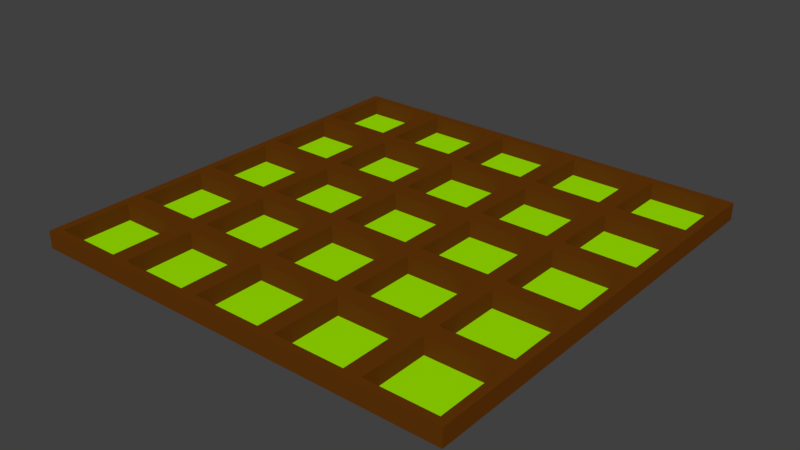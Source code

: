 # Source: gridboard2.blend  (saved by Blender 2.78.0; exported with 4.5.12 LTS)
import bpy
from mathutils import Matrix  # noqa: F401  (used for matrix-valued properties, if any)

bpy.ops.wm.read_factory_settings(use_empty=True)
scene = bpy.context.scene
scene.name = 'Scene'

# ---- collections
col_collection_1 = bpy.data.collections.new('Collection 1'); scene.collection.children.link(col_collection_1)

# ---- materials (node trees are filled in below, after node groups)
mat_greengrass = bpy.data.materials.new('greengrass')
mat_greengrass.alpha_threshold = 0.0
mat_greengrass.use_transparent_shadow = False
mat_greengrass.diffuse_color = (0.3363, 0.8, 0.0, 1.0)
mat_greengrass.roughness = 0.5
mat_greengrass.line_color = (0.0, 0.0, 0.0, 1.0)
mat_material = bpy.data.materials.new('Material')
mat_material.alpha_threshold = 0.0
mat_material.use_transparent_shadow = False
mat_material.diffuse_color = (0.1237, 0.03659, 0.002755, 1.0)
mat_material.specular_color = (0.7181, 0.9427, 1.0)
mat_material.roughness = 0.5
mat_material.line_color = (0.0, 0.0, 0.0, 1.0)

# ---- material node trees

# ---- world
world_world = bpy.data.worlds.new('World'); scene.world = world_world
world_world.color = (0.05088, 0.05088, 0.05088)
world_world.use_sun_shadow = False
world_world.sun_shadow_jitter_overblur = 0.0
world_world.cycles.sampling_method = 'MANUAL'

# ---- meshes
me_cube_026 = bpy.data.meshes.new('Cube.026')
me_cube_026.from_pydata([(7.2, 5.2, -1.0), (8.8, 5.2, -1.0), (8.8, 6.8, -1.0), (7.2, 6.8, -1.0)], [], [(1, 2, 3, 0)])
me_cube_026.materials.append(mat_greengrass)
me_cube_026.use_remesh_preserve_volume = False
me_cube_026.use_remesh_preserve_attributes = False
me_cube_026.use_mirror_vertex_groups = False
me_cube_026.update()
me_cube_025 = bpy.data.meshes.new('Cube.025')
me_cube_025.from_pydata([(7.2, 3.2, -1.0), (8.8, 3.2, -1.0), (8.8, 4.8, -1.0), (7.2, 4.8, -1.0)], [], [(1, 2, 3, 0)])
me_cube_025.materials.append(mat_greengrass)
me_cube_025.use_remesh_preserve_volume = False
me_cube_025.use_remesh_preserve_attributes = False
me_cube_025.use_mirror_vertex_groups = False
me_cube_025.update()
me_cube_024 = bpy.data.meshes.new('Cube.024')
me_cube_024.from_pydata([(7.2, 1.2, -1.0), (8.8, 1.2, -1.0), (8.8, 2.8, -1.0), (7.2, 2.8, -1.0)], [], [(1, 2, 3, 0)])
me_cube_024.materials.append(mat_greengrass)
me_cube_024.use_remesh_preserve_volume = False
me_cube_024.use_remesh_preserve_attributes = False
me_cube_024.use_mirror_vertex_groups = False
me_cube_024.update()
me_cube_023 = bpy.data.meshes.new('Cube.023')
me_cube_023.from_pydata([(7.2, -0.8, -1.0), (8.8, -0.8, -1.0), (8.8, 0.8, -1.0), (7.2, 0.8, -1.0)], [], [(1, 2, 3, 0)])
me_cube_023.materials.append(mat_greengrass)
me_cube_023.use_remesh_preserve_volume = False
me_cube_023.use_remesh_preserve_attributes = False
me_cube_023.use_mirror_vertex_groups = False
me_cube_023.update()
me_cube_022 = bpy.data.meshes.new('Cube.022')
me_cube_022.from_pydata([(5.2, 7.2, -1.0), (6.8, 7.2, -1.0), (6.8, 8.8, -1.0), (5.2, 8.8, -1.0)], [], [(1, 2, 3, 0)])
me_cube_022.materials.append(mat_greengrass)
me_cube_022.use_remesh_preserve_volume = False
me_cube_022.use_remesh_preserve_attributes = False
me_cube_022.use_mirror_vertex_groups = False
me_cube_022.update()
me_cube_021 = bpy.data.meshes.new('Cube.021')
me_cube_021.from_pydata([(5.2, 5.2, -1.0), (6.8, 5.2, -1.0), (6.8, 6.8, -1.0), (5.2, 6.8, -1.0)], [], [(1, 2, 3, 0)])
me_cube_021.materials.append(mat_greengrass)
me_cube_021.use_remesh_preserve_volume = False
me_cube_021.use_remesh_preserve_attributes = False
me_cube_021.use_mirror_vertex_groups = False
me_cube_021.update()
me_cube_020 = bpy.data.meshes.new('Cube.020')
me_cube_020.from_pydata([(5.2, 3.2, -1.0), (6.8, 3.2, -1.0), (6.8, 4.8, -1.0), (5.2, 4.8, -1.0)], [], [(1, 2, 3, 0)])
me_cube_020.materials.append(mat_greengrass)
me_cube_020.use_remesh_preserve_volume = False
me_cube_020.use_remesh_preserve_attributes = False
me_cube_020.use_mirror_vertex_groups = False
me_cube_020.update()
me_cube_019 = bpy.data.meshes.new('Cube.019')
me_cube_019.from_pydata([(5.2, 1.2, -1.0), (6.8, 1.2, -1.0), (6.8, 2.8, -1.0), (5.2, 2.8, -1.0)], [], [(1, 2, 3, 0)])
me_cube_019.materials.append(mat_greengrass)
me_cube_019.use_remesh_preserve_volume = False
me_cube_019.use_remesh_preserve_attributes = False
me_cube_019.use_mirror_vertex_groups = False
me_cube_019.update()
me_cube_018 = bpy.data.meshes.new('Cube.018')
me_cube_018.from_pydata([(5.2, -0.8, -1.0), (6.8, -0.8, -1.0), (6.8, 0.8, -1.0), (5.2, 0.8, -1.0)], [], [(1, 2, 3, 0)])
me_cube_018.materials.append(mat_greengrass)
me_cube_018.use_remesh_preserve_volume = False
me_cube_018.use_remesh_preserve_attributes = False
me_cube_018.use_mirror_vertex_groups = False
me_cube_018.update()
me_cube_017 = bpy.data.meshes.new('Cube.017')
me_cube_017.from_pydata([(3.2, 7.2, -1.0), (4.8, 7.2, -1.0), (4.8, 8.8, -1.0), (3.2, 8.8, -1.0)], [], [(1, 2, 3, 0)])
me_cube_017.materials.append(mat_greengrass)
me_cube_017.use_remesh_preserve_volume = False
me_cube_017.use_remesh_preserve_attributes = False
me_cube_017.use_mirror_vertex_groups = False
me_cube_017.update()
me_cube_016 = bpy.data.meshes.new('Cube.016')
me_cube_016.from_pydata([(3.2, 5.2, -1.0), (4.8, 5.2, -1.0), (4.8, 6.8, -1.0), (3.2, 6.8, -1.0)], [], [(1, 2, 3, 0)])
me_cube_016.materials.append(mat_greengrass)
me_cube_016.use_remesh_preserve_volume = False
me_cube_016.use_remesh_preserve_attributes = False
me_cube_016.use_mirror_vertex_groups = False
me_cube_016.update()
me_cube_015 = bpy.data.meshes.new('Cube.015')
me_cube_015.from_pydata([(3.2, 3.2, -1.0), (4.8, 3.2, -1.0), (4.8, 4.8, -1.0), (3.2, 4.8, -1.0)], [], [(1, 2, 3, 0)])
me_cube_015.materials.append(mat_greengrass)
me_cube_015.use_remesh_preserve_volume = False
me_cube_015.use_remesh_preserve_attributes = False
me_cube_015.use_mirror_vertex_groups = False
me_cube_015.update()
me_cube_014 = bpy.data.meshes.new('Cube.014')
me_cube_014.from_pydata([(3.2, 1.2, -1.0), (4.8, 1.2, -1.0), (4.8, 2.8, -1.0), (3.2, 2.8, -1.0)], [], [(1, 2, 3, 0)])
me_cube_014.materials.append(mat_greengrass)
me_cube_014.use_remesh_preserve_volume = False
me_cube_014.use_remesh_preserve_attributes = False
me_cube_014.use_mirror_vertex_groups = False
me_cube_014.update()
me_cube_013 = bpy.data.meshes.new('Cube.013')
me_cube_013.from_pydata([(3.2, -0.8, -1.0), (4.8, -0.8, -1.0), (4.8, 0.8, -1.0), (3.2, 0.8, -1.0)], [], [(1, 2, 3, 0)])
me_cube_013.materials.append(mat_greengrass)
me_cube_013.use_remesh_preserve_volume = False
me_cube_013.use_remesh_preserve_attributes = False
me_cube_013.use_mirror_vertex_groups = False
me_cube_013.update()
me_cube_012 = bpy.data.meshes.new('Cube.012')
me_cube_012.from_pydata([(1.2, 7.2, -1.0), (2.8, 7.2, -1.0), (2.8, 8.8, -1.0), (1.2, 8.8, -1.0)], [], [(1, 2, 3, 0)])
me_cube_012.materials.append(mat_greengrass)
me_cube_012.use_remesh_preserve_volume = False
me_cube_012.use_remesh_preserve_attributes = False
me_cube_012.use_mirror_vertex_groups = False
me_cube_012.update()
me_cube_011 = bpy.data.meshes.new('Cube.011')
me_cube_011.from_pydata([(1.2, 5.2, -1.0), (2.8, 5.2, -1.0), (2.8, 6.8, -1.0), (1.2, 6.8, -1.0)], [], [(1, 2, 3, 0)])
me_cube_011.materials.append(mat_greengrass)
me_cube_011.use_remesh_preserve_volume = False
me_cube_011.use_remesh_preserve_attributes = False
me_cube_011.use_mirror_vertex_groups = False
me_cube_011.update()
me_cube_010 = bpy.data.meshes.new('Cube.010')
me_cube_010.from_pydata([(1.2, 3.2, -1.0), (2.8, 3.2, -1.0), (2.8, 4.8, -1.0), (1.2, 4.8, -1.0)], [], [(1, 2, 3, 0)])
me_cube_010.materials.append(mat_greengrass)
me_cube_010.use_remesh_preserve_volume = False
me_cube_010.use_remesh_preserve_attributes = False
me_cube_010.use_mirror_vertex_groups = False
me_cube_010.update()
me_cube_009 = bpy.data.meshes.new('Cube.009')
me_cube_009.from_pydata([(1.2, 1.2, -1.0), (2.8, 1.2, -1.0), (2.8, 2.8, -1.0), (1.2, 2.8, -1.0)], [], [(1, 2, 3, 0)])
me_cube_009.materials.append(mat_greengrass)
me_cube_009.use_remesh_preserve_volume = False
me_cube_009.use_remesh_preserve_attributes = False
me_cube_009.use_mirror_vertex_groups = False
me_cube_009.update()
me_cube_008 = bpy.data.meshes.new('Cube.008')
me_cube_008.from_pydata([(1.2, -0.8, -1.0), (2.8, -0.8, -1.0), (2.8, 0.8, -1.0), (1.2, 0.8, -1.0)], [], [(1, 2, 3, 0)])
me_cube_008.materials.append(mat_greengrass)
me_cube_008.use_remesh_preserve_volume = False
me_cube_008.use_remesh_preserve_attributes = False
me_cube_008.use_mirror_vertex_groups = False
me_cube_008.update()
me_cube_007 = bpy.data.meshes.new('Cube.007')
me_cube_007.from_pydata([(-0.8, 7.2, -1.0), (0.8, 7.2, -1.0), (0.8, 8.8, -1.0), (-0.8, 8.8, -1.0)], [], [(1, 2, 3, 0)])
me_cube_007.materials.append(mat_greengrass)
me_cube_007.use_remesh_preserve_volume = False
me_cube_007.use_remesh_preserve_attributes = False
me_cube_007.use_mirror_vertex_groups = False
me_cube_007.update()
me_cube_006 = bpy.data.meshes.new('Cube.006')
me_cube_006.from_pydata([(-0.8, 5.2, -1.0), (0.8, 5.2, -1.0), (0.8, 6.8, -1.0), (-0.8, 6.8, -1.0)], [], [(1, 2, 3, 0)])
me_cube_006.materials.append(mat_greengrass)
me_cube_006.use_remesh_preserve_volume = False
me_cube_006.use_remesh_preserve_attributes = False
me_cube_006.use_mirror_vertex_groups = False
me_cube_006.update()
me_cube_005 = bpy.data.meshes.new('Cube.005')
me_cube_005.from_pydata([(-0.8, 3.2, -1.0), (0.8, 3.2, -1.0), (0.8, 4.8, -1.0), (-0.8, 4.8, -1.0)], [], [(1, 2, 3, 0)])
me_cube_005.materials.append(mat_greengrass)
me_cube_005.use_remesh_preserve_volume = False
me_cube_005.use_remesh_preserve_attributes = False
me_cube_005.use_mirror_vertex_groups = False
me_cube_005.update()
me_cube_004 = bpy.data.meshes.new('Cube.004')
me_cube_004.from_pydata([(-0.8, 1.2, -1.0), (0.8, 1.2, -1.0), (0.8, 2.8, -1.0), (-0.8, 2.8, -1.0)], [], [(1, 2, 3, 0)])
me_cube_004.materials.append(mat_greengrass)
me_cube_004.use_remesh_preserve_volume = False
me_cube_004.use_remesh_preserve_attributes = False
me_cube_004.use_mirror_vertex_groups = False
me_cube_004.update()
me_cube_003 = bpy.data.meshes.new('Cube.003')
me_cube_003.from_pydata([(-0.8, -0.8, -1.0), (0.8, -0.8, -1.0), (0.8, 0.8, -1.0), (-0.8, 0.8, -1.0)], [], [(1, 2, 3, 0)])
me_cube_003.materials.append(mat_greengrass)
me_cube_003.use_remesh_preserve_volume = False
me_cube_003.use_remesh_preserve_attributes = False
me_cube_003.use_mirror_vertex_groups = False
me_cube_003.update()
me_cube_002 = bpy.data.meshes.new('Cube.002')
me_cube_002.from_pydata([(7.2, 7.2, -1.0), (8.8, 7.2, -1.0), (8.8, 8.8, -1.0), (7.2, 8.8, -1.0)], [], [(1, 2, 3, 0)])
me_cube_002.materials.append(mat_greengrass)
me_cube_002.use_remesh_preserve_volume = False
me_cube_002.use_remesh_preserve_attributes = False
me_cube_002.use_mirror_vertex_groups = False
me_cube_002.update()
me_cube = bpy.data.meshes.new('Cube')
me_cube.from_pydata([(1.0, 1.0, -1.0), (1.0, -1.0, -1.0), (-1.0, -1.0, -1.0), (-1.0, 1.0, -1.0), (1.0, -1.0, 1.0), (-1.0, -1.0, 1.0), (-1.0, 1.0, 1.0), (-0.8, -0.8, 1.0), (0.8, -0.8, 1.0), (-0.8, 0.8, -1.0), (-0.8, 0.8, 1.0), (0.8, 0.8, 1.0), (1.0, 3.0, -1.0), (-1.0, 3.0, -1.0), (1.0, 3.0, 1.0), (1.0, 1.0, 1.0), (-1.0, 3.0, 1.0), (-0.8, 1.2, 1.0), (0.8, 1.2, 1.0), (-0.8, 2.8, -1.0), (-0.8, 2.8, 1.0), (0.8, 2.8, 1.0), (1.0, 5.0, -1.0), (-1.0, 5.0, 1.0), (-0.8, 3.2, 1.0), (0.8, 3.2, 1.0), (-0.8, 4.8, -1.0), (-0.8, 4.8, 1.0), (0.8, 4.8, 1.0), (1.0, 7.0, -1.0), (-1.0, 5.0, -1.0), (-1.0, 7.0, -1.0), (1.0, 5.0, 1.0), (-1.0, 7.0, 1.0), (-0.8, 5.2, 1.0), (0.8, 5.2, 1.0), (-0.8, 6.8, -1.0), (-0.8, 6.8, 1.0), (0.8, 6.8, 1.0), (1.0, 9.0, -1.0), (-1.0, 9.0, -1.0), (1.0, 9.0, 1.0), (1.0, 7.0, 1.0), (-1.0, 9.0, 1.0), (-0.8, 7.2, 1.0), (0.8, 7.2, 1.0), (-0.8, 8.8, -1.0), (-0.8, 8.8, 1.0), (0.8, 8.8, 1.0), (3.0, 1.0, -1.0), (3.0, -1.0, -1.0), (3.0, -1.0, 1.0), (1.2, -0.8, 1.0), (2.8, -0.8, 1.0), (1.2, 0.8, -1.0), (1.2, 0.8, 1.0), (2.8, 0.8, 1.0), (3.0, 3.0, -1.0), (3.0, 3.0, 1.0), (3.0, 1.0, 1.0), (1.2, 1.2, 1.0), (2.8, 1.2, 1.0), (1.2, 2.8, -1.0), (1.2, 2.8, 1.0), (2.8, 2.8, 1.0), (3.0, 5.0, -1.0), (3.0, 5.0, 1.0), (1.2, 3.2, 1.0), (2.8, 3.2, 1.0), (1.2, 4.8, -1.0), (1.2, 4.8, 1.0), (2.8, 4.8, 1.0), (3.0, 7.0, -1.0), (3.0, 7.0, 1.0), (1.2, 5.2, 1.0), (2.8, 5.2, 1.0), (1.2, 6.8, -1.0), (1.2, 6.8, 1.0), (2.8, 6.8, 1.0), (3.0, 9.0, -1.0), (3.0, 9.0, 1.0), (1.2, 7.2, 1.0), (2.8, 7.2, 1.0), (1.2, 8.8, -1.0), (1.2, 8.8, 1.0), (2.8, 8.8, 1.0), (5.0, 1.0, -1.0), (5.0, -1.0, -1.0), (5.0, -1.0, 1.0), (3.2, -0.8, 1.0), (4.8, -0.8, 1.0), (3.2, 0.8, -1.0), (3.2, 0.8, 1.0), (4.8, 0.8, 1.0), (5.0, 3.0, -1.0), (5.0, 3.0, 1.0), (5.0, 1.0, 1.0), (3.2, 1.2, 1.0), (4.8, 1.2, 1.0), (3.2, 2.8, -1.0), (3.2, 2.8, 1.0), (4.8, 2.8, 1.0), (5.0, 5.0, -1.0), (5.0, 5.0, 1.0), (3.2, 3.2, 1.0), (4.8, 3.2, 1.0), (3.2, 4.8, -1.0), (3.2, 4.8, 1.0), (4.8, 4.8, 1.0), (5.0, 7.0, -1.0), (5.0, 7.0, 1.0), (3.2, 5.2, 1.0), (4.8, 5.2, 1.0), (3.2, 6.8, -1.0), (3.2, 6.8, 1.0), (4.8, 6.8, 1.0), (5.0, 9.0, -1.0), (5.0, 9.0, 1.0), (3.2, 7.2, 1.0), (4.8, 7.2, 1.0), (3.2, 8.8, -1.0), (3.2, 8.8, 1.0), (4.8, 8.8, 1.0), (7.0, 1.0, -1.0), (7.0, -1.0, -1.0), (7.0, 1.0, 1.0), (7.0, -1.0, 1.0), (5.2, -0.8, 1.0), (6.8, -0.8, 1.0), (5.2, 0.8, -1.0), (5.2, 0.8, 1.0), (6.8, 0.8, 1.0), (7.0, 3.0, -1.0), (7.0, 3.0, 1.0), (5.2, 1.2, 1.0), (6.8, 1.2, 1.0), (5.2, 2.8, -1.0), (5.2, 2.8, 1.0), (6.8, 2.8, 1.0), (7.0, 5.0, -1.0), (7.0, 5.0, 1.0), (5.2, 3.2, 1.0), (6.8, 3.2, 1.0), (5.2, 4.8, -1.0), (5.2, 4.8, 1.0), (6.8, 4.8, 1.0), (7.0, 7.0, -1.0), (7.0, 7.0, 1.0), (5.2, 5.2, 1.0), (6.8, 5.2, 1.0), (5.2, 6.8, -1.0), (5.2, 6.8, 1.0), (6.8, 6.8, 1.0), (7.0, 9.0, -1.0), (7.0, 9.0, 1.0), (5.2, 7.2, 1.0), (6.8, 7.2, 1.0), (5.2, 8.8, -1.0), (5.2, 8.8, 1.0), (6.8, 8.8, 1.0), (9.0, 1.0, -1.0), (9.0, -1.0, -1.0), (9.0, -1.0, 1.0), (7.2, -0.8, 1.0), (8.8, -0.8, 1.0), (7.2, 0.8, -1.0), (7.2, 0.8, 1.0), (8.8, 0.8, 1.0), (9.0, 3.0, -1.0), (9.0, 3.0, 1.0), (9.0, 1.0, 1.0), (7.2, 1.2, 1.0), (8.8, 1.2, 1.0), (7.2, 2.8, -1.0), (7.2, 2.8, 1.0), (8.8, 2.8, 1.0), (9.0, 5.0, -1.0), (9.0, 5.0, 1.0), (7.2, 3.2, 1.0), (8.8, 3.2, 1.0), (7.2, 4.8, -1.0), (7.2, 4.8, 1.0), (8.8, 4.8, 1.0), (9.0, 7.0, -1.0), (9.0, 7.0, 1.0), (7.2, 5.2, 1.0), (8.8, 5.2, 1.0), (7.2, 6.8, -1.0), (7.2, 6.8, 1.0), (8.8, 6.8, 1.0), (9.0, 9.0, -1.0), (9.0, 9.0, 1.0), (7.2, 7.2, 1.0), (8.8, 7.2, 1.0), (7.2, 8.8, -1.0), (7.2, 8.8, 1.0), (8.8, 8.8, 1.0), (0.8, -0.8, -1.0), (0.8, -0.8, -1.0), (-0.8, -0.8, -1.0), (-0.8, -0.8, -1.0), (-0.8, 0.8, -1.0), (0.8, 0.8, -1.0), (0.8, 0.8, -1.0), (0.8, 1.2, -1.0), (0.8, 1.2, -1.0), (-0.8, 1.2, -1.0), (-0.8, 1.2, -1.0), (-0.8, 2.8, -1.0), (0.8, 2.8, -1.0), (0.8, 2.8, -1.0), (0.8, 3.2, -1.0), (0.8, 3.2, -1.0), (-0.8, 3.2, -1.0), (-0.8, 3.2, -1.0), (-0.8, 4.8, -1.0), (0.8, 4.8, -1.0), (0.8, 4.8, -1.0), (0.8, 5.2, -1.0), (0.8, 5.2, -1.0), (-0.8, 5.2, -1.0), (-0.8, 5.2, -1.0), (-0.8, 6.8, -1.0), (0.8, 6.8, -1.0), (0.8, 6.8, -1.0), (0.8, 7.2, -1.0), (0.8, 7.2, -1.0), (-0.8, 7.2, -1.0), (-0.8, 7.2, -1.0), (-0.8, 8.8, -1.0), (0.8, 8.8, -1.0), (0.8, 8.8, -1.0), (2.8, -0.8, -1.0), (2.8, -0.8, -1.0), (1.2, -0.8, -1.0), (1.2, -0.8, -1.0), (1.2, 0.8, -1.0), (2.8, 0.8, -1.0), (2.8, 0.8, -1.0), (2.8, 1.2, -1.0), (2.8, 1.2, -1.0), (1.2, 1.2, -1.0), (1.2, 1.2, -1.0), (1.2, 2.8, -1.0), (2.8, 2.8, -1.0), (2.8, 2.8, -1.0), (2.8, 3.2, -1.0), (2.8, 3.2, -1.0), (1.2, 3.2, -1.0), (1.2, 3.2, -1.0), (1.2, 4.8, -1.0), (2.8, 4.8, -1.0), (2.8, 4.8, -1.0), (2.8, 5.2, -1.0), (2.8, 5.2, -1.0), (1.2, 5.2, -1.0), (1.2, 5.2, -1.0), (1.2, 6.8, -1.0), (2.8, 6.8, -1.0), (2.8, 6.8, -1.0), (2.8, 7.2, -1.0), (2.8, 7.2, -1.0), (1.2, 7.2, -1.0), (1.2, 7.2, -1.0), (1.2, 8.8, -1.0), (2.8, 8.8, -1.0), (2.8, 8.8, -1.0), (4.8, -0.8, -1.0), (4.8, -0.8, -1.0), (3.2, -0.8, -1.0), (3.2, -0.8, -1.0), (3.2, 0.8, -1.0), (4.8, 0.8, -1.0), (4.8, 0.8, -1.0), (4.8, 1.2, -1.0), (4.8, 1.2, -1.0), (3.2, 1.2, -1.0), (3.2, 1.2, -1.0), (3.2, 2.8, -1.0), (4.8, 2.8, -1.0), (4.8, 2.8, -1.0), (4.8, 3.2, -1.0), (4.8, 3.2, -1.0), (3.2, 3.2, -1.0), (3.2, 3.2, -1.0), (3.2, 4.8, -1.0), (4.8, 4.8, -1.0), (4.8, 4.8, -1.0), (4.8, 5.2, -1.0), (4.8, 5.2, -1.0), (3.2, 5.2, -1.0), (3.2, 5.2, -1.0), (3.2, 6.8, -1.0), (4.8, 6.8, -1.0), (4.8, 6.8, -1.0), (4.8, 7.2, -1.0), (4.8, 7.2, -1.0), (3.2, 7.2, -1.0), (3.2, 7.2, -1.0), (3.2, 8.8, -1.0), (4.8, 8.8, -1.0), (4.8, 8.8, -1.0), (6.8, -0.8, -1.0), (6.8, -0.8, -1.0), (5.2, -0.8, -1.0), (5.2, -0.8, -1.0), (5.2, 0.8, -1.0), (6.8, 0.8, -1.0), (6.8, 0.8, -1.0), (6.8, 1.2, -1.0), (6.8, 1.2, -1.0), (5.2, 1.2, -1.0), (5.2, 1.2, -1.0), (5.2, 2.8, -1.0), (6.8, 2.8, -1.0), (6.8, 2.8, -1.0), (6.8, 3.2, -1.0), (6.8, 3.2, -1.0), (5.2, 3.2, -1.0), (5.2, 3.2, -1.0), (5.2, 4.8, -1.0), (6.8, 4.8, -1.0), (6.8, 4.8, -1.0), (6.8, 5.2, -1.0), (6.8, 5.2, -1.0), (5.2, 5.2, -1.0), (5.2, 5.2, -1.0), (5.2, 6.8, -1.0), (6.8, 6.8, -1.0), (6.8, 6.8, -1.0), (6.8, 7.2, -1.0), (6.8, 7.2, -1.0), (5.2, 7.2, -1.0), (5.2, 7.2, -1.0), (5.2, 8.8, -1.0), (6.8, 8.8, -1.0), (6.8, 8.8, -1.0), (8.8, -0.8, -1.0), (8.8, -0.8, -1.0), (7.2, -0.8, -1.0), (7.2, -0.8, -1.0), (7.2, 0.8, -1.0), (8.8, 0.8, -1.0), (8.8, 0.8, -1.0), (8.8, 1.2, -1.0), (8.8, 1.2, -1.0), (7.2, 1.2, -1.0), (7.2, 1.2, -1.0), (7.2, 2.8, -1.0), (8.8, 2.8, -1.0), (8.8, 2.8, -1.0), (8.8, 3.2, -1.0), (8.8, 3.2, -1.0), (7.2, 3.2, -1.0), (7.2, 3.2, -1.0), (7.2, 4.8, -1.0), (8.8, 4.8, -1.0), (8.8, 4.8, -1.0), (8.8, 5.2, -1.0), (8.8, 5.2, -1.0), (7.2, 5.2, -1.0), (7.2, 5.2, -1.0), (7.2, 6.8, -1.0), (8.8, 6.8, -1.0), (8.8, 6.8, -1.0), (8.8, 7.2, -1.0), (8.8, 7.2, -1.0), (7.2, 7.2, -1.0), (7.2, 7.2, -1.0), (7.2, 8.8, -1.0), (8.8, 8.8, -1.0), (8.8, 8.8, -1.0)], [], [(0, 202, 9, 200, 2, 3), (15, 6, 5, 7, 10, 11), (0, 15, 4, 1), (1, 4, 5, 2), (2, 5, 6, 3), (15, 0, 3, 6), (197, 8, 11, 203), (203, 11, 10, 201), (201, 10, 7, 199), (11, 8, 7, 5, 4, 15), (2, 200, 198, 202, 0, 1), (199, 7, 8, 197), (12, 209, 19, 207, 3, 13), (14, 16, 6, 17, 20, 21), (12, 14, 15, 0), (3, 6, 16, 13), (14, 12, 13, 16), (204, 18, 21, 210), (210, 21, 20, 208), (208, 20, 17, 206), (21, 18, 17, 6, 15, 14), (3, 207, 205, 209, 12, 0), (206, 17, 18, 204), (22, 216, 26, 214, 13, 30), (32, 23, 16, 24, 27, 28), (22, 32, 14, 12), (13, 16, 23, 30), (32, 22, 30, 23), (211, 25, 28, 217), (217, 28, 27, 215), (215, 27, 24, 213), (28, 25, 24, 16, 14, 32), (13, 214, 212, 216, 22, 12), (213, 24, 25, 211), (29, 223, 36, 221, 30, 31), (42, 33, 23, 34, 37, 38), (29, 42, 32, 22), (30, 23, 33, 31), (42, 29, 31, 33), (218, 35, 38, 224), (224, 38, 37, 222), (222, 37, 34, 220), (38, 35, 34, 23, 32, 42), (30, 221, 219, 223, 29, 22), (220, 34, 35, 218), (39, 230, 46, 228, 31, 40), (41, 43, 33, 44, 47, 48), (39, 41, 42, 29), (31, 33, 43, 40), (41, 39, 40, 43), (225, 45, 48, 231), (231, 48, 47, 229), (229, 47, 44, 227), (48, 45, 44, 33, 42, 41), (31, 228, 226, 230, 39, 29), (227, 44, 45, 225), (49, 237, 54, 235, 1, 0), (59, 15, 4, 52, 55, 56), (49, 59, 51, 50), (50, 51, 4, 1), (59, 49, 0, 15), (232, 53, 56, 238), (238, 56, 55, 236), (236, 55, 52, 234), (56, 53, 52, 4, 51, 59), (1, 235, 233, 237, 49, 50), (234, 52, 53, 232), (57, 244, 62, 242, 0, 12), (58, 14, 15, 60, 63, 64), (57, 58, 59, 49), (58, 57, 12, 14), (239, 61, 64, 245), (245, 64, 63, 243), (243, 63, 60, 241), (64, 61, 60, 15, 59, 58), (0, 242, 240, 244, 57, 49), (241, 60, 61, 239), (65, 251, 69, 249, 12, 22), (66, 32, 14, 67, 70, 71), (65, 66, 58, 57), (66, 65, 22, 32), (246, 68, 71, 252), (252, 71, 70, 250), (250, 70, 67, 248), (71, 68, 67, 14, 58, 66), (12, 249, 247, 251, 65, 57), (248, 67, 68, 246), (72, 258, 76, 256, 22, 29), (73, 42, 32, 74, 77, 78), (72, 73, 66, 65), (73, 72, 29, 42), (253, 75, 78, 259), (259, 78, 77, 257), (257, 77, 74, 255), (78, 75, 74, 32, 66, 73), (22, 256, 254, 258, 72, 65), (255, 74, 75, 253), (79, 265, 83, 263, 29, 39), (80, 41, 42, 81, 84, 85), (79, 80, 73, 72), (80, 79, 39, 41), (260, 82, 85, 266), (266, 85, 84, 264), (264, 84, 81, 262), (85, 82, 81, 42, 73, 80), (29, 263, 261, 265, 79, 72), (262, 81, 82, 260), (86, 272, 91, 270, 50, 49), (96, 59, 51, 89, 92, 93), (86, 96, 88, 87), (87, 88, 51, 50), (96, 86, 49, 59), (267, 90, 93, 273), (273, 93, 92, 271), (271, 92, 89, 269), (93, 90, 89, 51, 88, 96), (50, 270, 268, 272, 86, 87), (269, 89, 90, 267), (94, 279, 99, 277, 49, 57), (95, 58, 59, 97, 100, 101), (94, 95, 96, 86), (95, 94, 57, 58), (274, 98, 101, 280), (280, 101, 100, 278), (278, 100, 97, 276), (101, 98, 97, 59, 96, 95), (49, 277, 275, 279, 94, 86), (276, 97, 98, 274), (102, 286, 106, 284, 57, 65), (103, 66, 58, 104, 107, 108), (102, 103, 95, 94), (103, 102, 65, 66), (281, 105, 108, 287), (287, 108, 107, 285), (285, 107, 104, 283), (108, 105, 104, 58, 95, 103), (57, 284, 282, 286, 102, 94), (283, 104, 105, 281), (109, 293, 113, 291, 65, 72), (110, 73, 66, 111, 114, 115), (109, 110, 103, 102), (110, 109, 72, 73), (288, 112, 115, 294), (294, 115, 114, 292), (292, 114, 111, 290), (115, 112, 111, 66, 103, 110), (65, 291, 289, 293, 109, 102), (290, 111, 112, 288), (116, 300, 120, 298, 72, 79), (117, 80, 73, 118, 121, 122), (116, 117, 110, 109), (117, 116, 79, 80), (295, 119, 122, 301), (301, 122, 121, 299), (299, 121, 118, 297), (122, 119, 118, 73, 110, 117), (72, 298, 296, 300, 116, 109), (297, 118, 119, 295), (123, 307, 129, 305, 87, 86), (125, 96, 88, 127, 130, 131), (123, 125, 126, 124), (124, 126, 88, 87), (125, 123, 86, 96), (302, 128, 131, 308), (308, 131, 130, 306), (306, 130, 127, 304), (131, 128, 127, 88, 126, 125), (87, 305, 303, 307, 123, 124), (304, 127, 128, 302), (132, 314, 136, 312, 86, 94), (133, 95, 96, 134, 137, 138), (132, 133, 125, 123), (133, 132, 94, 95), (309, 135, 138, 315), (315, 138, 137, 313), (313, 137, 134, 311), (138, 135, 134, 96, 125, 133), (86, 312, 310, 314, 132, 123), (311, 134, 135, 309), (139, 321, 143, 319, 94, 102), (140, 103, 95, 141, 144, 145), (139, 140, 133, 132), (140, 139, 102, 103), (316, 142, 145, 322), (322, 145, 144, 320), (320, 144, 141, 318), (145, 142, 141, 95, 133, 140), (94, 319, 317, 321, 139, 132), (318, 141, 142, 316), (146, 328, 150, 326, 102, 109), (147, 110, 103, 148, 151, 152), (146, 147, 140, 139), (147, 146, 109, 110), (323, 149, 152, 329), (329, 152, 151, 327), (327, 151, 148, 325), (152, 149, 148, 103, 140, 147), (102, 326, 324, 328, 146, 139), (325, 148, 149, 323), (153, 335, 157, 333, 109, 116), (154, 117, 110, 155, 158, 159), (153, 154, 147, 146), (154, 153, 116, 117), (330, 156, 159, 336), (336, 159, 158, 334), (334, 158, 155, 332), (159, 156, 155, 110, 147, 154), (109, 333, 331, 335, 153, 146), (332, 155, 156, 330), (160, 342, 165, 340, 124, 123), (170, 125, 126, 163, 166, 167), (160, 170, 162, 161), (161, 162, 126, 124), (170, 160, 123, 125), (337, 164, 167, 343), (343, 167, 166, 341), (341, 166, 163, 339), (167, 164, 163, 126, 162, 170), (124, 340, 338, 342, 160, 161), (339, 163, 164, 337), (168, 349, 173, 347, 123, 132), (169, 133, 125, 171, 174, 175), (168, 169, 170, 160), (169, 168, 132, 133), (344, 172, 175, 350), (350, 175, 174, 348), (348, 174, 171, 346), (175, 172, 171, 125, 170, 169), (123, 347, 345, 349, 168, 160), (346, 171, 172, 344), (176, 356, 180, 354, 132, 139), (177, 140, 133, 178, 181, 182), (176, 177, 169, 168), (177, 176, 139, 140), (351, 179, 182, 357), (357, 182, 181, 355), (355, 181, 178, 353), (182, 179, 178, 133, 169, 177), (132, 354, 352, 356, 176, 168), (353, 178, 179, 351), (183, 363, 187, 361, 139, 146), (184, 147, 140, 185, 188, 189), (183, 184, 177, 176), (184, 183, 146, 147), (358, 186, 189, 364), (364, 189, 188, 362), (362, 188, 185, 360), (189, 186, 185, 140, 177, 184), (139, 361, 359, 363, 183, 176), (360, 185, 186, 358), (190, 370, 194, 368, 146, 153), (191, 154, 147, 192, 195, 196), (190, 191, 184, 183), (191, 190, 153, 154), (365, 193, 196, 371), (371, 196, 195, 369), (369, 195, 192, 367), (196, 193, 192, 147, 184, 191), (146, 368, 366, 370, 190, 183), (367, 192, 193, 365)])
me_cube.materials.append(mat_material)
me_cube.use_remesh_preserve_volume = False
me_cube.use_remesh_preserve_attributes = False
me_cube.use_mirror_vertex_groups = False
me_cube.update()

# ---- objects
ob_b1 = bpy.data.objects.new('B1', me_cube_026)
ob_c1 = bpy.data.objects.new('C1', me_cube_025)
ob_d1 = bpy.data.objects.new('D1', me_cube_024)
ob_e1 = bpy.data.objects.new('E1', me_cube_023)
ob_a2 = bpy.data.objects.new('A2', me_cube_022)
ob_b2 = bpy.data.objects.new('B2', me_cube_021)
ob_c2 = bpy.data.objects.new('C2', me_cube_020)
ob_d2 = bpy.data.objects.new('D2', me_cube_019)
ob_e2 = bpy.data.objects.new('E2', me_cube_018)
ob_a3 = bpy.data.objects.new('A3', me_cube_017)
ob_b3 = bpy.data.objects.new('B3', me_cube_016)
ob_c3 = bpy.data.objects.new('C3', me_cube_015)
ob_d3 = bpy.data.objects.new('D3', me_cube_014)
ob_e3 = bpy.data.objects.new('E3', me_cube_013)
ob_a4 = bpy.data.objects.new('A4', me_cube_012)
ob_b4 = bpy.data.objects.new('B4', me_cube_011)
ob_c4 = bpy.data.objects.new('C4', me_cube_010)
ob_d4 = bpy.data.objects.new('D4', me_cube_009)
ob_e4 = bpy.data.objects.new('E4', me_cube_008)
ob_a5 = bpy.data.objects.new('A5', me_cube_007)
ob_b5 = bpy.data.objects.new('B5', me_cube_006)
ob_c5 = bpy.data.objects.new('C5', me_cube_005)
ob_d5 = bpy.data.objects.new('D5', me_cube_004)
ob_e5 = bpy.data.objects.new('E5', me_cube_003)
ob_a1 = bpy.data.objects.new('A1', me_cube_002)
ob_border = bpy.data.objects.new('BORDER', me_cube)

# ---- transforms, parenting, visibility, modifiers, constraints
ob_b1.location = (-4.038, -3.58, 0.4)
ob_b1.scale = (1.0, 1.0, 0.2)
ob_b1.lock_location = (False, False, True)
ob_b1.lock_rotations_4d = False
ob_b1.empty_display_type = 'ARROWS'
ob_b1.lineart.crease_threshold = 0.0
ob_c1.location = (-4.038, -3.58, 0.4)
ob_c1.scale = (1.0, 1.0, 0.2)
ob_c1.lock_location = (False, False, True)
ob_c1.lock_rotations_4d = False
ob_c1.empty_display_type = 'ARROWS'
ob_c1.lineart.crease_threshold = 0.0
ob_d1.location = (-4.038, -3.58, 0.4)
ob_d1.scale = (1.0, 1.0, 0.2)
ob_d1.lock_location = (False, False, True)
ob_d1.lock_rotations_4d = False
ob_d1.empty_display_type = 'ARROWS'
ob_d1.lineart.crease_threshold = 0.0
ob_e1.location = (-4.038, -3.58, 0.4)
ob_e1.scale = (1.0, 1.0, 0.2)
ob_e1.lock_location = (False, False, True)
ob_e1.lock_rotations_4d = False
ob_e1.empty_display_type = 'ARROWS'
ob_e1.lineart.crease_threshold = 0.0
ob_a2.location = (-4.038, -3.58, 0.4)
ob_a2.scale = (1.0, 1.0, 0.2)
ob_a2.lock_location = (False, False, True)
ob_a2.lock_rotations_4d = False
ob_a2.empty_display_type = 'ARROWS'
ob_a2.lineart.crease_threshold = 0.0
ob_b2.location = (-4.038, -3.58, 0.4)
ob_b2.scale = (1.0, 1.0, 0.2)
ob_b2.lock_location = (False, False, True)
ob_b2.lock_rotations_4d = False
ob_b2.empty_display_type = 'ARROWS'
ob_b2.lineart.crease_threshold = 0.0
ob_c2.location = (-4.038, -3.58, 0.4)
ob_c2.scale = (1.0, 1.0, 0.2)
ob_c2.lock_location = (False, False, True)
ob_c2.lock_rotations_4d = False
ob_c2.empty_display_type = 'ARROWS'
ob_c2.lineart.crease_threshold = 0.0
ob_d2.location = (-4.038, -3.58, 0.4)
ob_d2.scale = (1.0, 1.0, 0.2)
ob_d2.lock_location = (False, False, True)
ob_d2.lock_rotations_4d = False
ob_d2.empty_display_type = 'ARROWS'
ob_d2.lineart.crease_threshold = 0.0
ob_e2.location = (-4.038, -3.58, 0.4)
ob_e2.scale = (1.0, 1.0, 0.2)
ob_e2.lock_location = (False, False, True)
ob_e2.lock_rotations_4d = False
ob_e2.empty_display_type = 'ARROWS'
ob_e2.lineart.crease_threshold = 0.0
ob_a3.location = (-4.038, -3.58, 0.4)
ob_a3.scale = (1.0, 1.0, 0.2)
ob_a3.lock_location = (False, False, True)
ob_a3.lock_rotations_4d = False
ob_a3.empty_display_type = 'ARROWS'
ob_a3.lineart.crease_threshold = 0.0
ob_b3.location = (-4.038, -3.58, 0.4)
ob_b3.scale = (1.0, 1.0, 0.2)
ob_b3.lock_location = (False, False, True)
ob_b3.lock_rotations_4d = False
ob_b3.empty_display_type = 'ARROWS'
ob_b3.lineart.crease_threshold = 0.0
ob_c3.location = (-4.038, -3.58, 0.4)
ob_c3.scale = (1.0, 1.0, 0.2)
ob_c3.lock_location = (False, False, True)
ob_c3.lock_rotations_4d = False
ob_c3.empty_display_type = 'ARROWS'
ob_c3.lineart.crease_threshold = 0.0
ob_d3.location = (-4.038, -3.58, 0.4)
ob_d3.scale = (1.0, 1.0, 0.2)
ob_d3.lock_location = (False, False, True)
ob_d3.lock_rotations_4d = False
ob_d3.empty_display_type = 'ARROWS'
ob_d3.lineart.crease_threshold = 0.0
ob_e3.location = (-4.038, -3.58, 0.4)
ob_e3.scale = (1.0, 1.0, 0.2)
ob_e3.lock_location = (False, False, True)
ob_e3.lock_rotations_4d = False
ob_e3.empty_display_type = 'ARROWS'
ob_e3.lineart.crease_threshold = 0.0
ob_a4.location = (-4.038, -3.58, 0.4)
ob_a4.scale = (1.0, 1.0, 0.2)
ob_a4.lock_location = (False, False, True)
ob_a4.lock_rotations_4d = False
ob_a4.empty_display_type = 'ARROWS'
ob_a4.lineart.crease_threshold = 0.0
ob_b4.location = (-4.038, -3.58, 0.4)
ob_b4.scale = (1.0, 1.0, 0.2)
ob_b4.lock_location = (False, False, True)
ob_b4.lock_rotations_4d = False
ob_b4.empty_display_type = 'ARROWS'
ob_b4.lineart.crease_threshold = 0.0
ob_c4.location = (-4.038, -3.58, 0.4)
ob_c4.scale = (1.0, 1.0, 0.2)
ob_c4.lock_location = (False, False, True)
ob_c4.lock_rotations_4d = False
ob_c4.empty_display_type = 'ARROWS'
ob_c4.lineart.crease_threshold = 0.0
ob_d4.location = (-4.038, -3.58, 0.4)
ob_d4.scale = (1.0, 1.0, 0.2)
ob_d4.lock_location = (False, False, True)
ob_d4.lock_rotations_4d = False
ob_d4.empty_display_type = 'ARROWS'
ob_d4.lineart.crease_threshold = 0.0
ob_e4.location = (-4.038, -3.58, 0.4)
ob_e4.scale = (1.0, 1.0, 0.2)
ob_e4.lock_location = (False, False, True)
ob_e4.lock_rotations_4d = False
ob_e4.empty_display_type = 'ARROWS'
ob_e4.lineart.crease_threshold = 0.0
ob_a5.location = (-4.038, -3.58, 0.4)
ob_a5.scale = (1.0, 1.0, 0.2)
ob_a5.lock_location = (False, False, True)
ob_a5.lock_rotations_4d = False
ob_a5.empty_display_type = 'ARROWS'
ob_a5.lineart.crease_threshold = 0.0
ob_b5.location = (-4.038, -3.58, 0.4)
ob_b5.scale = (1.0, 1.0, 0.2)
ob_b5.lock_location = (False, False, True)
ob_b5.lock_rotations_4d = False
ob_b5.empty_display_type = 'ARROWS'
ob_b5.lineart.crease_threshold = 0.0
ob_c5.location = (-4.038, -3.58, 0.4)
ob_c5.scale = (1.0, 1.0, 0.2)
ob_c5.lock_location = (False, False, True)
ob_c5.lock_rotations_4d = False
ob_c5.empty_display_type = 'ARROWS'
ob_c5.lineart.crease_threshold = 0.0
ob_d5.location = (-4.038, -3.58, 0.4)
ob_d5.scale = (1.0, 1.0, 0.2)
ob_d5.lock_location = (False, False, True)
ob_d5.lock_rotations_4d = False
ob_d5.empty_display_type = 'ARROWS'
ob_d5.lineart.crease_threshold = 0.0
ob_e5.location = (-4.038, -3.58, 0.4)
ob_e5.scale = (1.0, 1.0, 0.2)
ob_e5.lock_location = (False, False, True)
ob_e5.lock_rotations_4d = False
ob_e5.empty_display_type = 'ARROWS'
ob_e5.lineart.crease_threshold = 0.0
ob_a1.location = (-4.038, -3.58, 0.4)
ob_a1.scale = (1.0, 1.0, 0.2)
ob_a1.lock_location = (False, False, True)
ob_a1.lock_rotations_4d = False
ob_a1.empty_display_type = 'ARROWS'
ob_a1.lineart.crease_threshold = 0.0
ob_border.location = (-4.038, -3.58, 0.4)
ob_border.scale = (1.0, 1.0, 0.2)
ob_border.lock_location = (False, False, True)
ob_border.lock_rotations_4d = False
ob_border.empty_display_type = 'ARROWS'
ob_border.lineart.crease_threshold = 0.0

# ---- collection membership
col_collection_1.objects.link(ob_b1)
col_collection_1.objects.link(ob_c1)
col_collection_1.objects.link(ob_d1)
col_collection_1.objects.link(ob_e1)
col_collection_1.objects.link(ob_a2)
col_collection_1.objects.link(ob_b2)
col_collection_1.objects.link(ob_c2)
col_collection_1.objects.link(ob_d2)
col_collection_1.objects.link(ob_e2)
col_collection_1.objects.link(ob_a3)
col_collection_1.objects.link(ob_b3)
col_collection_1.objects.link(ob_c3)
col_collection_1.objects.link(ob_d3)
col_collection_1.objects.link(ob_e3)
col_collection_1.objects.link(ob_a4)
col_collection_1.objects.link(ob_b4)
col_collection_1.objects.link(ob_c4)
col_collection_1.objects.link(ob_d4)
col_collection_1.objects.link(ob_e4)
col_collection_1.objects.link(ob_a5)
col_collection_1.objects.link(ob_b5)
col_collection_1.objects.link(ob_c5)
col_collection_1.objects.link(ob_d5)
col_collection_1.objects.link(ob_e5)
col_collection_1.objects.link(ob_a1)
col_collection_1.objects.link(ob_border)

# ---- scene / render settings (as saved in the file)
scene.frame_start = 1; scene.frame_end = 250; scene.frame_set(1)
scene.render.engine = 'BLENDER_EEVEE_NEXT'
scene.render.resolution_percentage = 50
scene.render.dither_intensity = 0.0
scene.cycles.use_denoising = False
scene.cycles.samples = 128
scene.cycles.sampling_pattern = 'TABULATED_SOBOL'
scene.cycles.light_sampling_threshold = 0.0
scene.cycles.use_adaptive_sampling = False
scene.cycles.use_light_tree = False
scene.cycles.blur_glossy = 0.0
scene.cycles.sample_clamp_indirect = 0.0
scene.view_settings.view_transform = 'Standard'
bpy.context.view_layer.update()

# ---- added for rendering (the .blend has no active camera and no usable light): camera, sun
cam_auto = bpy.data.cameras.new('AutoCamera')
cam_auto.lens = 50.0
cam_auto.sensor_width = 36.0
cam_auto.clip_end = 1000.0
ob_auto_camera = bpy.data.objects.new('AutoCamera', cam_auto)
scene.collection.objects.link(ob_auto_camera)
ob_auto_camera.location = (13.0522, -15.2878, 10.8719)
ob_auto_camera.rotation_euler = (1.09748, -7.21219e-08, 0.694738)
scene.camera = ob_auto_camera
light_auto_sun = bpy.data.lights.new('AutoSun', 'SUN')
light_auto_sun.energy = 3.0
light_auto_sun.angle = 0.0523599
ob_auto_sun = bpy.data.objects.new('AutoSun', light_auto_sun)
scene.collection.objects.link(ob_auto_sun)
ob_auto_sun.rotation_euler = (0.872665, 0.174533, 0.523599)
bpy.context.view_layer.update()
